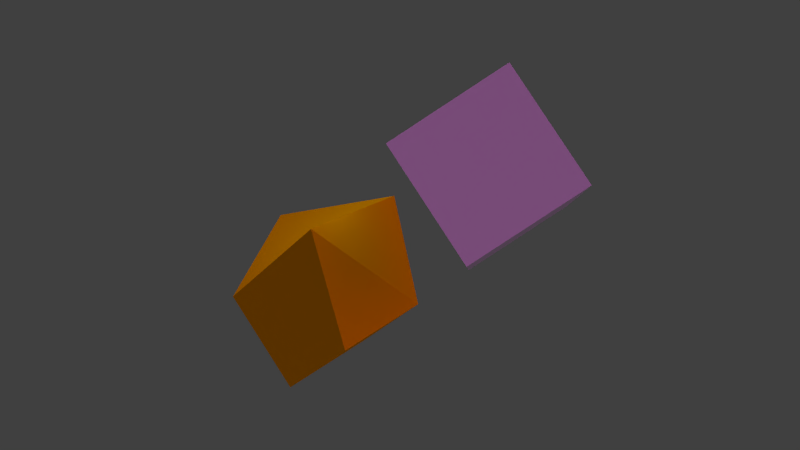 # Source: test_scene_260a_x32.blend  (saved by Blender 2.60.0; exported with 4.5.12 LTS)
import bpy
from mathutils import Matrix  # noqa: F401  (used for matrix-valued properties, if any)

bpy.ops.wm.read_factory_settings(use_empty=True)
scene = bpy.context.scene
scene.name = 'Scene'

# ---- collections
col_collection_1 = bpy.data.collections.new('Collection 1'); scene.collection.children.link(col_collection_1)

# ---- materials (node trees are filled in below, after node groups)
mat_material_color = bpy.data.materials.new('Material_Color')
mat_material_color.alpha_threshold = 0.0
mat_material_color.use_transparent_shadow = False
mat_material_color.diffuse_color = (1.0, 0.5, 0.0, 1.0)
mat_material_color.specular_color = (0.0, 1.0, 0.5)
mat_material_color.roughness = 0.5
mat_material_color.line_color = (0.0, 0.0, 0.0, 1.0)
mat_material_texture = bpy.data.materials.new('Material_Texture')
mat_material_texture.alpha_threshold = 0.0
mat_material_texture.use_transparent_shadow = False
mat_material_texture.roughness = 0.5
mat_material_texture.line_color = (0.0, 0.0, 0.0, 0.5)

# ---- material node trees

# ---- world
world_world = bpy.data.worlds.new('World'); scene.world = world_world
world_world.color = (0.05088, 0.05088, 0.05088)
world_world.use_sun_shadow = False
world_world.sun_shadow_jitter_overblur = 0.0
world_world.cycles.sampling_method = 'MANUAL'
world_world.cycles.sample_map_resolution = 256

# ---- lights
light_sun = bpy.data.lights.new('Sun', 'SUN')
light_sun.color = (1.0, 0.2, 1.0)
light_sun.transmission_factor = 0.0
light_sun.angle = 1.571
light_sun.energy = 0.8
light_sun.shadow_buffer_clip_start = 0.5
light_sun.shadow_soft_size = 1.0
light_sun.shadow_cascade_max_distance = 1000.0
light_sun.cycles.use_multiple_importance_sampling = False
light_spot = bpy.data.lights.new('Spot', 'SPOT')
light_spot.transmission_factor = 0.0
light_spot.energy = 100.0
light_spot.shadow_buffer_clip_start = 0.5
light_spot.shadow_soft_size = 1.0
light_spot.shadow_maximum_resolution = 0.006
light_spot.use_absolute_resolution = True
light_spot.spot_size = 0.3491
light_spot.cycles.use_multiple_importance_sampling = False
light_point = bpy.data.lights.new('Point', 'POINT')
light_point.color = (0.5, 0.6, 0.7)
light_point.transmission_factor = 0.0
light_point.energy = 80.0
light_point.shadow_buffer_clip_start = 0.5
light_point.shadow_soft_size = 1.0
light_point.shadow_maximum_resolution = 0.006
light_point.use_absolute_resolution = True
light_point.cycles.use_multiple_importance_sampling = False

# ---- meshes
me_cube = bpy.data.meshes.new('Cube')
me_cube.from_pydata([(1.0, 1.0, -1.0), (1.0, -1.0, -1.0), (-1.0, -1.0, -1.0), (-1.0, 1.0, -1.0), (1.0, 2.0, 1.0), (2.0, -1.0, 1.0), (-1.0, -1.0, 1.0), (-1.0, 1.0, 2.0)], [], [(0, 1, 2, 3), (4, 7, 6, 5), (0, 4, 5, 1), (1, 5, 6, 2), (2, 6, 7, 3), (4, 0, 3, 7)])
me_cube.materials.append(mat_material_color)
me_cube.use_remesh_preserve_volume = False
me_cube.use_remesh_preserve_attributes = False
me_cube.use_mirror_vertex_groups = False
me_cube.update()
me_cube_001 = bpy.data.meshes.new('Cube.001')
me_cube_001.from_pydata([(1.0, 1.0, -1.0), (1.0, -1.0, -1.0), (-1.0, -1.0, -1.0), (-1.0, 1.0, -1.0), (1.0, 1.0, 1.0), (1.0, -1.0, 1.0), (-1.0, -1.0, 1.0), (-1.0, 1.0, 1.0)], [], [(0, 1, 2, 3), (4, 7, 6, 5), (0, 4, 5, 1), (1, 5, 6, 2), (2, 6, 7, 3), (4, 0, 3, 7)])
_uv = me_cube_001.uv_layers.new(name='UVTex')
_uv.uv.foreach_set('vector', [1.0, 1.0, 0.0, 1.0, 0.0, 0.0, 1.0, 0.0, -5.96e-08, 1.0, 0.0, -5.96e-08, 1.0, 0.0, 1.0, 1.0, 1.0, 2.98e-08, 1.0, 1.0, 0.0, 1.0, 2.98e-08, 0.0, 1.0, 2.98e-08, 1.0, 1.0, 0.0, 1.0, 2.98e-08, 0.0, 1.0, 2.98e-08, 1.0, 1.0, 0.0, 1.0, 2.98e-08, 0.0, -5.96e-08, 1.0, 0.0, -5.96e-08, 1.0, 0.0, 1.0, 1.0])
me_cube_001.materials.append(mat_material_texture)
me_cube_001.use_remesh_preserve_volume = False
me_cube_001.use_remesh_preserve_attributes = False
me_cube_001.use_mirror_vertex_groups = False
me_cube_001.update()

# ---- objects
ob_directional_light = bpy.data.objects.new('directional_light', light_sun)
ob_spotlight = bpy.data.objects.new('spotlight', light_spot)
ob_pointlight = bpy.data.objects.new('pointlight', light_point)
ob_parent_cube = bpy.data.objects.new('parent_cube', me_cube)
ob_child_cube = bpy.data.objects.new('child_cube', me_cube_001)

# ---- transforms, parenting, visibility, modifiers, constraints
ob_directional_light.location = (0.0, 0.0, 10.0)
ob_directional_light.rotation_euler = (0.0, 0.7854, 0.0)
ob_directional_light.lineart.crease_threshold = 0.0
ob_spotlight.location = (-5.0, 0.0, -5.0)
ob_spotlight.rotation_euler = (2.356, -0.0, 0.0)
ob_spotlight.lineart.crease_threshold = 0.0
ob_pointlight.location = (0.0, 0.0, 3.0)
ob_pointlight.lineart.crease_threshold = 0.0
ob_parent_cube.location = (0.0, 0.0, 0.0)
ob_parent_cube.rotation_euler = (0.0, -0.7854, 0.0)
ob_parent_cube.lock_rotations_4d = False
ob_parent_cube.empty_display_type = 'ARROWS'
ob_parent_cube.lineart.crease_threshold = 0.0
ob_child_cube.parent = ob_parent_cube
ob_child_cube.location = (5.0, 0.0, 0.0)
ob_child_cube.rotation_euler = (-2.469e-08, -3.616e-09, 0.7854)
ob_child_cube.scale = (1.0, 2.0, 1.0)
ob_child_cube.lineart.crease_threshold = 0.0

# ---- collection membership
col_collection_1.objects.link(ob_directional_light)
col_collection_1.objects.link(ob_spotlight)
col_collection_1.objects.link(ob_pointlight)
col_collection_1.objects.link(ob_parent_cube)
col_collection_1.objects.link(ob_child_cube)

# ---- scene / render settings (as saved in the file)
scene.frame_start = 1; scene.frame_end = 250; scene.frame_set(1)
scene.render.engine = 'BLENDER_EEVEE_NEXT'
scene.render.image_settings.color_mode = 'RGB'
scene.render.image_settings.compression = 90
scene.render.resolution_percentage = 50
scene.render.dither_intensity = 0.0
scene.render.bake_margin = 2
scene.render.bake_bias = 0.0
scene.cycles.use_denoising = False
scene.cycles.samples = 10
scene.cycles.sampling_pattern = 'TABULATED_SOBOL'
scene.cycles.light_sampling_threshold = 0.0
scene.cycles.use_adaptive_sampling = False
scene.cycles.use_light_tree = False
scene.cycles.blur_glossy = 0.0
scene.cycles.volume_bounces = 1
scene.cycles.pixel_filter_type = 'GAUSSIAN'
scene.cycles.sample_clamp_indirect = 0.0
scene.view_settings.view_transform = 'Standard'
bpy.context.view_layer.update()

# ---- added for rendering (the .blend has no active camera): camera
cam_auto = bpy.data.cameras.new('AutoCamera')
cam_auto.lens = 50.0
cam_auto.sensor_width = 36.0
cam_auto.clip_end = 1000.0
ob_auto_camera = bpy.data.objects.new('AutoCamera', cam_auto)
scene.collection.objects.link(ob_auto_camera)
ob_auto_camera.location = (12.4029, -12.7106, 10.638)
ob_auto_camera.rotation_euler = (1.09748, -7.21219e-08, 0.694738)
scene.camera = ob_auto_camera
bpy.context.view_layer.update()

